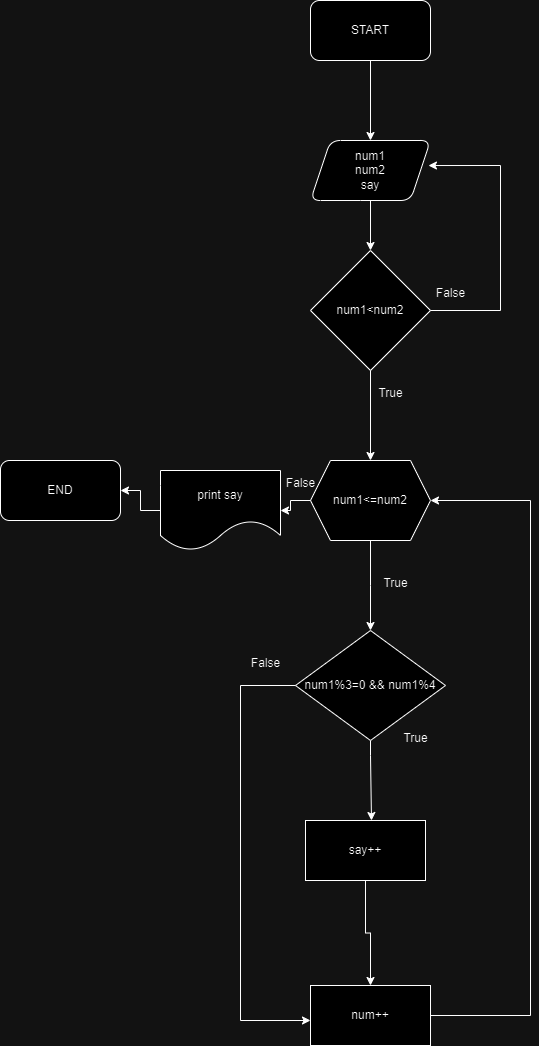

The diagram above was exported from draw.io. Its source (the exported page's mxGraphModel, read from the mxfile embedded in the PNG):
<mxGraphModel dx="683" dy="351" grid="1" gridSize="10" guides="1" tooltips="1" connect="1" arrows="1" fold="1" page="1" pageScale="1" pageWidth="850" pageHeight="1100" math="0" shadow="0">
  <root>
    <mxCell id="0" />
    <mxCell id="1" parent="0" />
    <mxCell id="U0MYfSqHeylcZ3lAPtwn-3" value="" style="edgeStyle=orthogonalEdgeStyle;rounded=0;orthogonalLoop=1;jettySize=auto;html=1;" edge="1" parent="1" source="U0MYfSqHeylcZ3lAPtwn-1" target="U0MYfSqHeylcZ3lAPtwn-2">
      <mxGeometry relative="1" as="geometry" />
    </mxCell>
    <mxCell id="U0MYfSqHeylcZ3lAPtwn-1" value="START" style="rounded=1;whiteSpace=wrap;html=1;" vertex="1" parent="1">
      <mxGeometry x="370" y="50" width="120" height="60" as="geometry" />
    </mxCell>
    <mxCell id="U0MYfSqHeylcZ3lAPtwn-15" value="" style="edgeStyle=orthogonalEdgeStyle;rounded=0;orthogonalLoop=1;jettySize=auto;html=1;" edge="1" parent="1" source="U0MYfSqHeylcZ3lAPtwn-2" target="U0MYfSqHeylcZ3lAPtwn-14">
      <mxGeometry relative="1" as="geometry" />
    </mxCell>
    <mxCell id="U0MYfSqHeylcZ3lAPtwn-2" value="num1&lt;div&gt;num2&lt;/div&gt;&lt;div&gt;say&lt;/div&gt;" style="shape=parallelogram;perimeter=parallelogramPerimeter;whiteSpace=wrap;html=1;fixedSize=1;rounded=1;" vertex="1" parent="1">
      <mxGeometry x="370" y="190" width="120" height="60" as="geometry" />
    </mxCell>
    <mxCell id="U0MYfSqHeylcZ3lAPtwn-7" value="" style="edgeStyle=orthogonalEdgeStyle;rounded=0;orthogonalLoop=1;jettySize=auto;html=1;" edge="1" parent="1" source="U0MYfSqHeylcZ3lAPtwn-4">
      <mxGeometry relative="1" as="geometry">
        <mxPoint x="430" y="680" as="targetPoint" />
      </mxGeometry>
    </mxCell>
    <mxCell id="U0MYfSqHeylcZ3lAPtwn-29" value="" style="edgeStyle=orthogonalEdgeStyle;rounded=0;orthogonalLoop=1;jettySize=auto;html=1;" edge="1" parent="1" source="U0MYfSqHeylcZ3lAPtwn-30" target="U0MYfSqHeylcZ3lAPtwn-28">
      <mxGeometry relative="1" as="geometry" />
    </mxCell>
    <mxCell id="U0MYfSqHeylcZ3lAPtwn-4" value="num1&amp;lt;=num2" style="shape=hexagon;perimeter=hexagonPerimeter2;whiteSpace=wrap;html=1;fixedSize=1;" vertex="1" parent="1">
      <mxGeometry x="370" y="510" width="120" height="80" as="geometry" />
    </mxCell>
    <mxCell id="U0MYfSqHeylcZ3lAPtwn-22" style="edgeStyle=orthogonalEdgeStyle;rounded=0;orthogonalLoop=1;jettySize=auto;html=1;exitX=0.047;exitY=0.536;exitDx=0;exitDy=0;exitPerimeter=0;" edge="1" parent="1" source="U0MYfSqHeylcZ3lAPtwn-8" target="U0MYfSqHeylcZ3lAPtwn-20">
      <mxGeometry relative="1" as="geometry">
        <mxPoint x="350" y="1070" as="targetPoint" />
        <Array as="points">
          <mxPoint x="362" y="735" />
          <mxPoint x="300" y="735" />
          <mxPoint x="300" y="1070" />
        </Array>
      </mxGeometry>
    </mxCell>
    <mxCell id="U0MYfSqHeylcZ3lAPtwn-26" value="" style="edgeStyle=orthogonalEdgeStyle;rounded=0;orthogonalLoop=1;jettySize=auto;html=1;" edge="1" parent="1" source="U0MYfSqHeylcZ3lAPtwn-8" target="U0MYfSqHeylcZ3lAPtwn-10">
      <mxGeometry relative="1" as="geometry">
        <mxPoint x="430" y="820" as="targetPoint" />
        <Array as="points">
          <mxPoint x="430" y="805" />
          <mxPoint x="431" y="805" />
        </Array>
      </mxGeometry>
    </mxCell>
    <mxCell id="U0MYfSqHeylcZ3lAPtwn-8" value="num1%3=0 &amp;amp;&amp;amp; num1%4" style="rhombus;whiteSpace=wrap;html=1;" vertex="1" parent="1">
      <mxGeometry x="355" y="680" width="150" height="110" as="geometry" />
    </mxCell>
    <mxCell id="U0MYfSqHeylcZ3lAPtwn-21" value="" style="edgeStyle=orthogonalEdgeStyle;rounded=0;orthogonalLoop=1;jettySize=auto;html=1;" edge="1" parent="1" source="U0MYfSqHeylcZ3lAPtwn-10" target="U0MYfSqHeylcZ3lAPtwn-20">
      <mxGeometry relative="1" as="geometry" />
    </mxCell>
    <mxCell id="U0MYfSqHeylcZ3lAPtwn-10" value="say++" style="whiteSpace=wrap;html=1;" vertex="1" parent="1">
      <mxGeometry x="365" y="870" width="120" height="60" as="geometry" />
    </mxCell>
    <mxCell id="U0MYfSqHeylcZ3lAPtwn-12" value="True" style="text;html=1;align=center;verticalAlign=middle;resizable=0;points=[];autosize=1;strokeColor=none;fillColor=none;" vertex="1" parent="1">
      <mxGeometry x="450" y="773" width="50" height="30" as="geometry" />
    </mxCell>
    <mxCell id="U0MYfSqHeylcZ3lAPtwn-13" value="True" style="text;html=1;align=center;verticalAlign=middle;resizable=0;points=[];autosize=1;strokeColor=none;fillColor=none;" vertex="1" parent="1">
      <mxGeometry x="430" y="618" width="50" height="30" as="geometry" />
    </mxCell>
    <mxCell id="U0MYfSqHeylcZ3lAPtwn-16" value="" style="edgeStyle=orthogonalEdgeStyle;rounded=0;orthogonalLoop=1;jettySize=auto;html=1;" edge="1" parent="1" source="U0MYfSqHeylcZ3lAPtwn-14" target="U0MYfSqHeylcZ3lAPtwn-4">
      <mxGeometry relative="1" as="geometry" />
    </mxCell>
    <mxCell id="U0MYfSqHeylcZ3lAPtwn-14" value="num1&amp;lt;num2" style="rhombus;whiteSpace=wrap;html=1;" vertex="1" parent="1">
      <mxGeometry x="370" y="300" width="120" height="120" as="geometry" />
    </mxCell>
    <mxCell id="U0MYfSqHeylcZ3lAPtwn-17" value="True" style="text;html=1;align=center;verticalAlign=middle;resizable=0;points=[];autosize=1;strokeColor=none;fillColor=none;" vertex="1" parent="1">
      <mxGeometry x="425" y="428" width="50" height="30" as="geometry" />
    </mxCell>
    <mxCell id="U0MYfSqHeylcZ3lAPtwn-18" style="edgeStyle=orthogonalEdgeStyle;rounded=0;orthogonalLoop=1;jettySize=auto;html=1;exitX=1;exitY=0.5;exitDx=0;exitDy=0;entryX=0.983;entryY=0.417;entryDx=0;entryDy=0;entryPerimeter=0;" edge="1" parent="1" source="U0MYfSqHeylcZ3lAPtwn-14" target="U0MYfSqHeylcZ3lAPtwn-2">
      <mxGeometry relative="1" as="geometry">
        <Array as="points">
          <mxPoint x="560" y="360" />
          <mxPoint x="560" y="215" />
        </Array>
      </mxGeometry>
    </mxCell>
    <mxCell id="U0MYfSqHeylcZ3lAPtwn-19" value="False" style="text;html=1;align=center;verticalAlign=middle;resizable=0;points=[];autosize=1;strokeColor=none;fillColor=none;" vertex="1" parent="1">
      <mxGeometry x="485" y="328" width="50" height="30" as="geometry" />
    </mxCell>
    <mxCell id="U0MYfSqHeylcZ3lAPtwn-24" style="edgeStyle=orthogonalEdgeStyle;rounded=0;orthogonalLoop=1;jettySize=auto;html=1;exitX=1;exitY=0.5;exitDx=0;exitDy=0;entryX=1;entryY=0.5;entryDx=0;entryDy=0;" edge="1" parent="1" source="U0MYfSqHeylcZ3lAPtwn-20" target="U0MYfSqHeylcZ3lAPtwn-4">
      <mxGeometry relative="1" as="geometry">
        <Array as="points">
          <mxPoint x="590" y="1065" />
          <mxPoint x="590" y="550" />
        </Array>
      </mxGeometry>
    </mxCell>
    <mxCell id="U0MYfSqHeylcZ3lAPtwn-20" value="num++" style="whiteSpace=wrap;html=1;" vertex="1" parent="1">
      <mxGeometry x="370" y="1035" width="120" height="60" as="geometry" />
    </mxCell>
    <mxCell id="U0MYfSqHeylcZ3lAPtwn-23" value="False" style="text;html=1;align=center;verticalAlign=middle;resizable=0;points=[];autosize=1;strokeColor=none;fillColor=none;" vertex="1" parent="1">
      <mxGeometry x="300" y="698" width="50" height="30" as="geometry" />
    </mxCell>
    <mxCell id="U0MYfSqHeylcZ3lAPtwn-28" value="END" style="rounded=1;whiteSpace=wrap;html=1;" vertex="1" parent="1">
      <mxGeometry x="60" y="510" width="120" height="60" as="geometry" />
    </mxCell>
    <mxCell id="U0MYfSqHeylcZ3lAPtwn-31" value="" style="edgeStyle=orthogonalEdgeStyle;rounded=0;orthogonalLoop=1;jettySize=auto;html=1;" edge="1" parent="1" source="U0MYfSqHeylcZ3lAPtwn-4" target="U0MYfSqHeylcZ3lAPtwn-30">
      <mxGeometry relative="1" as="geometry">
        <mxPoint x="370" y="550" as="sourcePoint" />
        <mxPoint x="180" y="550" as="targetPoint" />
      </mxGeometry>
    </mxCell>
    <mxCell id="U0MYfSqHeylcZ3lAPtwn-30" value="print say" style="shape=document;whiteSpace=wrap;html=1;boundedLbl=1;size=0.375;" vertex="1" parent="1">
      <mxGeometry x="220" y="520" width="120" height="80" as="geometry" />
    </mxCell>
    <mxCell id="U0MYfSqHeylcZ3lAPtwn-32" value="False" style="text;html=1;align=center;verticalAlign=middle;resizable=0;points=[];autosize=1;strokeColor=none;fillColor=none;" vertex="1" parent="1">
      <mxGeometry x="335" y="518" width="50" height="30" as="geometry" />
    </mxCell>
  </root>
</mxGraphModel>